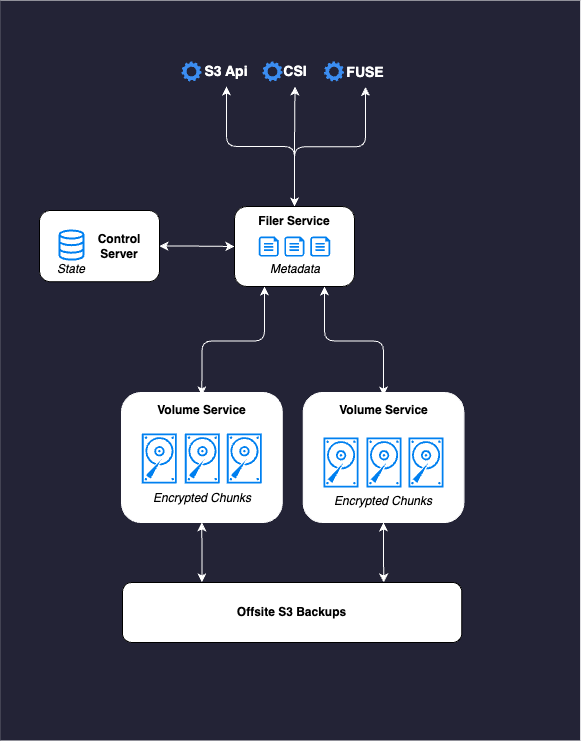

The diagram above was exported from draw.io. Its source (the exported page's mxGraphModel, read from the mxfile embedded in the PNG):
<mxGraphModel dx="1194" dy="849" grid="1" gridSize="10" guides="1" tooltips="1" connect="1" arrows="1" fold="1" page="1" pageScale="1" pageWidth="827" pageHeight="1169" math="0" shadow="0">
  <root>
    <mxCell id="0" />
    <mxCell id="1" parent="0" />
    <mxCell id="-9c2cWUFhItTXCu2A6l_-114" value="" style="rounded=1;whiteSpace=wrap;html=1;fontSize=12;arcSize=0;strokeColor=none;fillColor=#232336;" vertex="1" parent="1">
      <mxGeometry x="160.64999999999998" y="110" width="580" height="740" as="geometry" />
    </mxCell>
    <mxCell id="-9c2cWUFhItTXCu2A6l_-90" value="" style="edgeStyle=orthogonalEdgeStyle;rounded=1;orthogonalLoop=1;jettySize=auto;html=1;startArrow=classic;startFill=1;exitX=0.5;exitY=0;exitDx=0;exitDy=0;entryX=0.75;entryY=1;entryDx=0;entryDy=0;strokeColor=#FFFFFF;" edge="1" parent="1" source="-9c2cWUFhItTXCu2A6l_-116" target="-9c2cWUFhItTXCu2A6l_-2">
      <mxGeometry relative="1" as="geometry">
        <mxPoint x="542" y="515" as="sourcePoint" />
      </mxGeometry>
    </mxCell>
    <mxCell id="-9c2cWUFhItTXCu2A6l_-112" style="edgeStyle=orthogonalEdgeStyle;rounded=0;orthogonalLoop=1;jettySize=auto;html=1;exitX=0.5;exitY=1;exitDx=0;exitDy=0;entryX=0.77;entryY=0;entryDx=0;entryDy=0;entryPerimeter=0;startArrow=classic;startFill=1;strokeColor=#FFFFFF;" edge="1" parent="1" source="-9c2cWUFhItTXCu2A6l_-77" target="-9c2cWUFhItTXCu2A6l_-110">
      <mxGeometry relative="1" as="geometry" />
    </mxCell>
    <mxCell id="-9c2cWUFhItTXCu2A6l_-77" value="" style="rounded=1;whiteSpace=wrap;html=1;fontSize=12;fillColor=default;strokeColor=#FFFFFF;" vertex="1" parent="1">
      <mxGeometry x="463.63" y="502" width="160.75" height="130" as="geometry" />
    </mxCell>
    <mxCell id="-9c2cWUFhItTXCu2A6l_-111" style="edgeStyle=orthogonalEdgeStyle;rounded=0;orthogonalLoop=1;jettySize=auto;html=1;exitX=0.5;exitY=1;exitDx=0;exitDy=0;entryX=0.234;entryY=0;entryDx=0;entryDy=0;entryPerimeter=0;startArrow=classic;startFill=1;strokeColor=#FFFFFF;" edge="1" parent="1" source="-9c2cWUFhItTXCu2A6l_-75" target="-9c2cWUFhItTXCu2A6l_-110">
      <mxGeometry relative="1" as="geometry" />
    </mxCell>
    <mxCell id="-9c2cWUFhItTXCu2A6l_-75" value="" style="rounded=1;whiteSpace=wrap;html=1;fontSize=12;fillColor=default;strokeColor=#FFFFFF;" vertex="1" parent="1">
      <mxGeometry x="281.99" y="502" width="160.75" height="130" as="geometry" />
    </mxCell>
    <mxCell id="-9c2cWUFhItTXCu2A6l_-92" style="edgeStyle=orthogonalEdgeStyle;rounded=0;orthogonalLoop=1;jettySize=auto;html=1;exitX=1;exitY=0.5;exitDx=0;exitDy=0;entryX=0;entryY=0.5;entryDx=0;entryDy=0;startArrow=classic;startFill=1;strokeColor=#FFFFFF;" edge="1" parent="1" source="-9c2cWUFhItTXCu2A6l_-1" target="-9c2cWUFhItTXCu2A6l_-2">
      <mxGeometry relative="1" as="geometry" />
    </mxCell>
    <mxCell id="-9c2cWUFhItTXCu2A6l_-1" value="" style="rounded=1;whiteSpace=wrap;html=1;" vertex="1" parent="1">
      <mxGeometry x="200" y="320" width="120" height="71.25" as="geometry" />
    </mxCell>
    <mxCell id="-9c2cWUFhItTXCu2A6l_-88" style="edgeStyle=orthogonalEdgeStyle;rounded=1;orthogonalLoop=1;jettySize=auto;html=1;exitX=0.25;exitY=1;exitDx=0;exitDy=0;startArrow=classic;startFill=1;strokeColor=#FFFFFF;entryX=0.5;entryY=0;entryDx=0;entryDy=0;" edge="1" parent="1" source="-9c2cWUFhItTXCu2A6l_-2" target="-9c2cWUFhItTXCu2A6l_-115">
      <mxGeometry relative="1" as="geometry">
        <mxPoint x="360" y="515" as="targetPoint" />
      </mxGeometry>
    </mxCell>
    <mxCell id="-9c2cWUFhItTXCu2A6l_-93" style="edgeStyle=orthogonalEdgeStyle;rounded=1;orthogonalLoop=1;jettySize=auto;html=1;exitX=0.5;exitY=0;exitDx=0;exitDy=0;entryX=0.5;entryY=1;entryDx=0;entryDy=0;startArrow=classic;startFill=1;strokeColor=#FFFFFF;" edge="1" parent="1" source="-9c2cWUFhItTXCu2A6l_-2" target="-9c2cWUFhItTXCu2A6l_-62">
      <mxGeometry relative="1" as="geometry" />
    </mxCell>
    <mxCell id="-9c2cWUFhItTXCu2A6l_-94" style="edgeStyle=orthogonalEdgeStyle;rounded=1;orthogonalLoop=1;jettySize=auto;html=1;exitX=0.5;exitY=0;exitDx=0;exitDy=0;startArrow=classic;startFill=1;strokeColor=#FFFFFF;" edge="1" parent="1" source="-9c2cWUFhItTXCu2A6l_-2" target="-9c2cWUFhItTXCu2A6l_-66">
      <mxGeometry relative="1" as="geometry" />
    </mxCell>
    <mxCell id="-9c2cWUFhItTXCu2A6l_-95" style="edgeStyle=orthogonalEdgeStyle;rounded=0;orthogonalLoop=1;jettySize=auto;html=1;exitX=0.5;exitY=0;exitDx=0;exitDy=0;startArrow=classic;startFill=1;strokeColor=#FFFFFF;" edge="1" parent="1" source="-9c2cWUFhItTXCu2A6l_-2" target="-9c2cWUFhItTXCu2A6l_-64">
      <mxGeometry relative="1" as="geometry" />
    </mxCell>
    <mxCell id="-9c2cWUFhItTXCu2A6l_-2" value="" style="rounded=1;whiteSpace=wrap;html=1;" vertex="1" parent="1">
      <mxGeometry x="395" y="316" width="120" height="80" as="geometry" />
    </mxCell>
    <mxCell id="-9c2cWUFhItTXCu2A6l_-45" value="" style="sketch=0;pointerEvents=1;shadow=0;dashed=0;html=1;strokeColor=none;fillColor=#0080F0;aspect=fixed;labelPosition=center;verticalLabelPosition=bottom;verticalAlign=top;align=center;outlineConnect=0;shape=mxgraph.vvd.disk;fontSize=14;flipH=0;fontColor=#FFFFFF;" vertex="1" parent="1">
      <mxGeometry x="484" y="547" width="35" height="50" as="geometry" />
    </mxCell>
    <mxCell id="-9c2cWUFhItTXCu2A6l_-47" value="" style="sketch=0;pointerEvents=1;shadow=0;dashed=0;html=1;strokeColor=none;fillColor=#0080F0;aspect=fixed;labelPosition=center;verticalLabelPosition=bottom;verticalAlign=top;align=center;outlineConnect=0;shape=mxgraph.vvd.disk;fontSize=14;flipH=0;fontColor=#FFFFFF;" vertex="1" parent="1">
      <mxGeometry x="527" y="547" width="35" height="50" as="geometry" />
    </mxCell>
    <mxCell id="-9c2cWUFhItTXCu2A6l_-48" value="" style="sketch=0;pointerEvents=1;shadow=0;dashed=0;html=1;strokeColor=none;fillColor=#0080F0;aspect=fixed;labelPosition=center;verticalLabelPosition=bottom;verticalAlign=top;align=center;outlineConnect=0;shape=mxgraph.vvd.disk;fontSize=14;flipH=0;fontColor=#FFFFFF;" vertex="1" parent="1">
      <mxGeometry x="569" y="547" width="35" height="50" as="geometry" />
    </mxCell>
    <mxCell id="-9c2cWUFhItTXCu2A6l_-51" value="" style="sketch=0;pointerEvents=1;shadow=0;dashed=0;html=1;strokeColor=none;fillColor=#0080F0;aspect=fixed;labelPosition=center;verticalLabelPosition=bottom;verticalAlign=top;align=center;outlineConnect=0;shape=mxgraph.vvd.disk;fontSize=14;flipH=0;fontColor=#FFFFFF;" vertex="1" parent="1">
      <mxGeometry x="302.37" y="543" width="35" height="50" as="geometry" />
    </mxCell>
    <mxCell id="-9c2cWUFhItTXCu2A6l_-52" value="" style="sketch=0;pointerEvents=1;shadow=0;dashed=0;html=1;strokeColor=none;fillColor=#0080F0;aspect=fixed;labelPosition=center;verticalLabelPosition=bottom;verticalAlign=top;align=center;outlineConnect=0;shape=mxgraph.vvd.disk;fontSize=14;flipH=0;fontColor=#FFFFFF;" vertex="1" parent="1">
      <mxGeometry x="345.37" y="543" width="35" height="50" as="geometry" />
    </mxCell>
    <mxCell id="-9c2cWUFhItTXCu2A6l_-53" value="" style="sketch=0;pointerEvents=1;shadow=0;dashed=0;html=1;strokeColor=none;fillColor=#0080F0;aspect=fixed;labelPosition=center;verticalLabelPosition=bottom;verticalAlign=top;align=center;outlineConnect=0;shape=mxgraph.vvd.disk;fontSize=14;flipH=0;fontColor=#FFFFFF;" vertex="1" parent="1">
      <mxGeometry x="387.37" y="543" width="35" height="50" as="geometry" />
    </mxCell>
    <mxCell id="-9c2cWUFhItTXCu2A6l_-61" value="" style="sketch=0;html=1;aspect=fixed;strokeColor=none;shadow=0;align=center;verticalAlign=top;fillColor=#3B8DF1;shape=mxgraph.gcp2.gear;fontSize=12;" vertex="1" parent="1">
      <mxGeometry x="342" y="171" width="20" height="20" as="geometry" />
    </mxCell>
    <mxCell id="-9c2cWUFhItTXCu2A6l_-62" value="S3 Api" style="text;html=1;strokeColor=none;fillColor=none;align=center;verticalAlign=middle;whiteSpace=wrap;rounded=0;fontSize=14;fontStyle=1;fontColor=#FFFFFF;" vertex="1" parent="1">
      <mxGeometry x="357" y="166" width="60" height="30" as="geometry" />
    </mxCell>
    <mxCell id="-9c2cWUFhItTXCu2A6l_-63" value="" style="sketch=0;html=1;aspect=fixed;strokeColor=none;shadow=0;align=center;verticalAlign=top;fillColor=#3B8DF1;shape=mxgraph.gcp2.gear;fontSize=12;" vertex="1" parent="1">
      <mxGeometry x="423" y="171" width="20" height="20" as="geometry" />
    </mxCell>
    <mxCell id="-9c2cWUFhItTXCu2A6l_-64" value="CSI" style="text;html=1;strokeColor=none;fillColor=none;align=center;verticalAlign=middle;whiteSpace=wrap;rounded=0;fontSize=14;fontStyle=1;fontColor=#FFFFFF;" vertex="1" parent="1">
      <mxGeometry x="425.5" y="166" width="60" height="30" as="geometry" />
    </mxCell>
    <mxCell id="-9c2cWUFhItTXCu2A6l_-65" value="" style="sketch=0;html=1;aspect=fixed;strokeColor=none;shadow=0;align=center;verticalAlign=top;fillColor=#3B8DF1;shape=mxgraph.gcp2.gear;fontSize=12;" vertex="1" parent="1">
      <mxGeometry x="484.5" y="171" width="20" height="20" as="geometry" />
    </mxCell>
    <mxCell id="-9c2cWUFhItTXCu2A6l_-66" value="FUSE" style="text;html=1;strokeColor=none;fillColor=none;align=center;verticalAlign=middle;whiteSpace=wrap;rounded=0;fontSize=14;fontStyle=1;fontColor=#FFFFFF;" vertex="1" parent="1">
      <mxGeometry x="496" y="166.5" width="60" height="30" as="geometry" />
    </mxCell>
    <mxCell id="-9c2cWUFhItTXCu2A6l_-100" value="" style="group" vertex="1" connectable="0" parent="1">
      <mxGeometry x="419.25" y="346" width="71.5" height="20" as="geometry" />
    </mxCell>
    <mxCell id="-9c2cWUFhItTXCu2A6l_-97" value="" style="verticalLabelPosition=bottom;html=1;verticalAlign=top;align=center;strokeColor=none;fillColor=#0080F0;shape=mxgraph.azure.cloud_services_configuration_file;pointerEvents=1;" vertex="1" parent="-9c2cWUFhItTXCu2A6l_-100">
      <mxGeometry width="20" height="20" as="geometry" />
    </mxCell>
    <mxCell id="-9c2cWUFhItTXCu2A6l_-98" value="" style="verticalLabelPosition=bottom;html=1;verticalAlign=top;align=center;strokeColor=none;fillColor=#0080F0;shape=mxgraph.azure.cloud_services_configuration_file;pointerEvents=1;" vertex="1" parent="-9c2cWUFhItTXCu2A6l_-100">
      <mxGeometry x="25.629999999999995" width="20" height="20" as="geometry" />
    </mxCell>
    <mxCell id="-9c2cWUFhItTXCu2A6l_-99" value="" style="verticalLabelPosition=bottom;html=1;verticalAlign=top;align=center;strokeColor=none;fillColor=#0080F0;shape=mxgraph.azure.cloud_services_configuration_file;pointerEvents=1;" vertex="1" parent="-9c2cWUFhItTXCu2A6l_-100">
      <mxGeometry x="51.5" width="20" height="20" as="geometry" />
    </mxCell>
    <mxCell id="-9c2cWUFhItTXCu2A6l_-102" value="Filer Service" style="text;html=1;strokeColor=none;fillColor=none;align=center;verticalAlign=middle;whiteSpace=wrap;rounded=0;fontStyle=1" vertex="1" parent="1">
      <mxGeometry x="410" y="316" width="90" height="30" as="geometry" />
    </mxCell>
    <mxCell id="-9c2cWUFhItTXCu2A6l_-103" value="Metadata" style="text;html=1;strokeColor=none;fillColor=none;align=center;verticalAlign=middle;whiteSpace=wrap;rounded=0;fontSize=12;fontStyle=2" vertex="1" parent="1">
      <mxGeometry x="425.5" y="364" width="60" height="30" as="geometry" />
    </mxCell>
    <mxCell id="-9c2cWUFhItTXCu2A6l_-104" value="" style="html=1;verticalLabelPosition=bottom;align=center;labelBackgroundColor=#ffffff;verticalAlign=top;strokeWidth=2;strokeColor=#0080F0;shadow=0;dashed=0;shape=mxgraph.ios7.icons.data;" vertex="1" parent="1">
      <mxGeometry x="220" y="340" width="24" height="29.099999999999998" as="geometry" />
    </mxCell>
    <mxCell id="-9c2cWUFhItTXCu2A6l_-105" value="Control &lt;br&gt;Server" style="text;html=1;strokeColor=none;fillColor=none;align=center;verticalAlign=middle;whiteSpace=wrap;rounded=0;fontStyle=1" vertex="1" parent="1">
      <mxGeometry x="235" y="341" width="90" height="30" as="geometry" />
    </mxCell>
    <mxCell id="-9c2cWUFhItTXCu2A6l_-106" value="State" style="text;html=1;strokeColor=none;fillColor=none;align=center;verticalAlign=middle;whiteSpace=wrap;rounded=0;fontSize=12;fontStyle=2" vertex="1" parent="1">
      <mxGeometry x="202" y="364" width="60" height="30" as="geometry" />
    </mxCell>
    <mxCell id="-9c2cWUFhItTXCu2A6l_-107" value="Encrypted Chunks" style="text;html=1;strokeColor=none;fillColor=none;align=center;verticalAlign=middle;whiteSpace=wrap;rounded=0;fontSize=12;fontStyle=2" vertex="1" parent="1">
      <mxGeometry x="288.05" y="593" width="149.63" height="30" as="geometry" />
    </mxCell>
    <mxCell id="-9c2cWUFhItTXCu2A6l_-108" value="Encrypted Chunks" style="text;html=1;strokeColor=none;fillColor=none;align=center;verticalAlign=middle;whiteSpace=wrap;rounded=0;fontSize=12;fontStyle=2" vertex="1" parent="1">
      <mxGeometry x="469.19" y="596" width="149.63" height="30" as="geometry" />
    </mxCell>
    <mxCell id="-9c2cWUFhItTXCu2A6l_-110" value="Offsite S3 Backups" style="rounded=1;whiteSpace=wrap;html=1;fontSize=12;fontStyle=1" vertex="1" parent="1">
      <mxGeometry x="282.99" y="692" width="339.31" height="60" as="geometry" />
    </mxCell>
    <mxCell id="-9c2cWUFhItTXCu2A6l_-115" value="Volume Service" style="text;html=1;strokeColor=none;fillColor=none;align=center;verticalAlign=middle;whiteSpace=wrap;rounded=0;fontStyle=1" vertex="1" parent="1">
      <mxGeometry x="315.05" y="505" width="94.63" height="30" as="geometry" />
    </mxCell>
    <mxCell id="-9c2cWUFhItTXCu2A6l_-116" value="Volume Service" style="text;html=1;strokeColor=none;fillColor=none;align=center;verticalAlign=middle;whiteSpace=wrap;rounded=0;fontStyle=1" vertex="1" parent="1">
      <mxGeometry x="496.69" y="505" width="94.63" height="30" as="geometry" />
    </mxCell>
  </root>
</mxGraphModel>